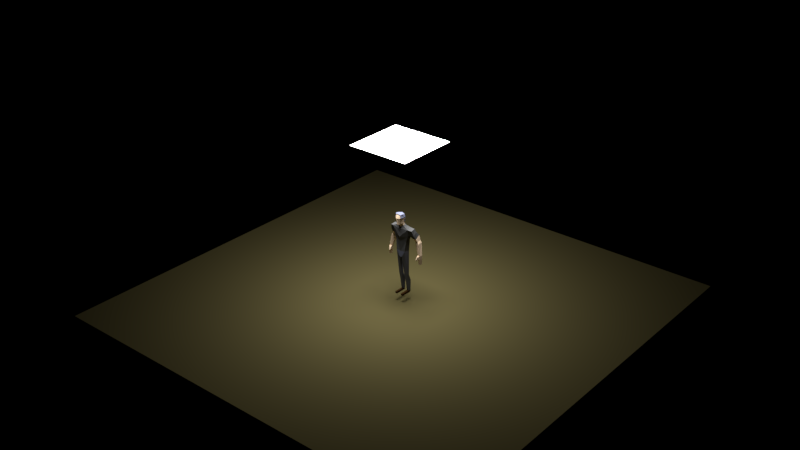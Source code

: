 # Source: Personaje.blend  (saved by Blender 2.77.0; exported with 4.5.12 LTS)
import bpy
from mathutils import Matrix  # noqa: F401  (used for matrix-valued properties, if any)

bpy.ops.wm.read_factory_settings(use_empty=True)
scene = bpy.context.scene
scene.name = 'Scene'

# ---- collections
col_collection_1 = bpy.data.collections.new('Collection 1'); scene.collection.children.link(col_collection_1)
col_collection_2 = bpy.data.collections.new('Collection 2'); scene.collection.children.link(col_collection_2)

# ---- images (referenced by path relative to the original .blend; pixels are not part of the script)
import os
ASSET_DIR = os.environ.get("B2B_ASSET_DIR", "")  # directory of the original .blend (textures are referenced by path, not embedded)
HERE = os.path.dirname(os.path.abspath(__file__))  # packed textures are extracted next to this script under _unpacked/

def load_image(name, relpath, width, height, colorspace="sRGB"):
    """Load a texture the original file referenced (path relative to the .blend, or extracted next to this script)."""
    p = next((c for c in (os.path.join(HERE, relpath), os.path.join(ASSET_DIR, relpath)) if relpath and os.path.exists(c)), "")
    if p:
        img = bpy.data.images.load(p, check_existing=True)
        img.name = name
    else:  # same state as the original file: an image datablock whose file is absent (Cycles renders it pink)
        img = bpy.data.images.new(name, width, height)
        img.source = "FILE"
        img.filepath = "//" + (relpath or name)
    img.colorspace_settings.name = colorspace
    return img
img_personaje_diffuse = load_image('Personaje Diffuse', 'Personaje Diffuse.png', 1024, 1024, 'sRGB')

# ---- materials (node trees are filled in below, after node groups)
mat_piel = bpy.data.materials.new('piel')
mat_piel.alpha_threshold = 0.0
mat_piel.roughness = 0.5
mat_remera = bpy.data.materials.new('remera')
mat_remera.alpha_threshold = 0.0
mat_remera.roughness = 0.5
mat_pantalon = bpy.data.materials.new('Pantalon')
mat_pantalon.alpha_threshold = 0.0
mat_pantalon.roughness = 0.5
mat_zapatos = bpy.data.materials.new('Zapatos')
mat_zapatos.alpha_threshold = 0.0
mat_zapatos.roughness = 0.5
mat_luz = bpy.data.materials.new('Luz')
mat_luz.alpha_threshold = 0.0
mat_luz.roughness = 0.5
mat_piso = bpy.data.materials.new('piso')
mat_piso.alpha_threshold = 0.0
mat_piso.roughness = 0.5

# ---- material node trees
mat_piel.use_nodes = True; mat_piel.node_tree.nodes.clear()
_N = mat_piel.node_tree.nodes; _L = mat_piel.node_tree.links
n0 = _N.new('ShaderNodeOutputMaterial'); n0.name = 'Material Output'; n0.location = (300, 300)
n1 = _N.new('ShaderNodeBsdfDiffuse'); n1.name = 'Diffuse BSDF'; n1.location = (10, 300)
n1.inputs[0].default_value = (0.9551, 0.7199, 0.4971, 1.0)
_L.new(n1.outputs[0], n0.inputs[0])
n0.is_active_output = True
mat_remera.use_nodes = True; mat_remera.node_tree.nodes.clear()
_N = mat_remera.node_tree.nodes; _L = mat_remera.node_tree.links
n0 = _N.new('ShaderNodeOutputMaterial'); n0.name = 'Material Output'; n0.location = (300, 300)
n1 = _N.new('ShaderNodeBsdfDiffuse'); n1.name = 'Diffuse BSDF'; n1.location = (10, 300)
n1.inputs[0].default_value = (0.0985, 0.0985, 0.0985, 1.0)
n2 = _N.new('ShaderNodeTexImage'); n2.name = 'Image Texture'; n2.location = (-246, 458)
n2.width = 140
n2.image = img_personaje_diffuse
_L.new(n1.outputs[0], n0.inputs[0])
n0.is_active_output = True
mat_pantalon.use_nodes = True; mat_pantalon.node_tree.nodes.clear()
_N = mat_pantalon.node_tree.nodes; _L = mat_pantalon.node_tree.links
n0 = _N.new('ShaderNodeOutputMaterial'); n0.name = 'Material Output'; n0.location = (300, 300)
n1 = _N.new('ShaderNodeBsdfDiffuse'); n1.name = 'Diffuse BSDF'; n1.location = (10, 300)
n1.inputs[0].default_value = (0.1825, 0.1944, 0.2738, 1.0)
n2 = _N.new('ShaderNodeTexImage'); n2.name = 'Image Texture'; n2.location = (-246, 458)
n2.width = 140
n2.image = img_personaje_diffuse
_L.new(n1.outputs[0], n0.inputs[0])
n0.is_active_output = True
mat_zapatos.use_nodes = True; mat_zapatos.node_tree.nodes.clear()
_N = mat_zapatos.node_tree.nodes; _L = mat_zapatos.node_tree.links
n0 = _N.new('ShaderNodeOutputMaterial'); n0.name = 'Material Output'; n0.location = (300, 300)
n1 = _N.new('ShaderNodeBsdfDiffuse'); n1.name = 'Diffuse BSDF'; n1.location = (10, 300)
n1.inputs[0].default_value = (0.06681, 0.03109, 0.0103, 1.0)
n2 = _N.new('ShaderNodeTexImage'); n2.name = 'Image Texture'; n2.location = (-415, 418)
n2.width = 140
n2.image = img_personaje_diffuse
_L.new(n1.outputs[0], n0.inputs[0])
n0.is_active_output = True
mat_luz.use_nodes = True; mat_luz.node_tree.nodes.clear()
_N = mat_luz.node_tree.nodes; _L = mat_luz.node_tree.links
n0 = _N.new('ShaderNodeOutputMaterial'); n0.name = 'Material Output'; n0.location = (300, 300)
n1 = _N.new('ShaderNodeEmission'); n1.name = 'Emission'; n1.location = (-49, 298)
n1.inputs[0].default_value = (0.8, 0.8, 0.8, 1.0)
n1.inputs[1].default_value = 28.7
_L.new(n1.outputs[0], n0.inputs[0])
n0.is_active_output = True
mat_piso.use_nodes = True; mat_piso.node_tree.nodes.clear()
_N = mat_piso.node_tree.nodes; _L = mat_piso.node_tree.links
n0 = _N.new('ShaderNodeOutputMaterial'); n0.name = 'Material Output'; n0.location = (300, 300)
n1 = _N.new('ShaderNodeBsdfDiffuse'); n1.name = 'Diffuse BSDF'; n1.location = (10, 300)
n1.inputs[0].default_value = (0.1718, 0.1452, 0.05904, 1.0)
_L.new(n1.outputs[0], n0.inputs[0])
n0.is_active_output = True

# ---- world
world_world = bpy.data.worlds.new('World'); scene.world = world_world
world_world.use_nodes = True; world_world.node_tree.nodes.clear()
_N = world_world.node_tree.nodes; _L = world_world.node_tree.links
n0 = _N.new('ShaderNodeOutputWorld'); n0.name = 'World Output'; n0.location = (300, 300)
n1 = _N.new('ShaderNodeBackground'); n1.name = 'Background'; n1.location = (10, 300)
n1.inputs[0].default_value = (0.05088, 0.05088, 0.05088, 1.0)
n1.inputs[1].default_value = 0.0
_L.new(n1.outputs[0], n0.inputs[0])
n0.is_active_output = True
world_world.color = (0.05088, 0.05088, 0.05088)
world_world.use_sun_shadow = False
world_world.sun_shadow_jitter_overblur = 0.0
world_world.cycles.sampling_method = 'MANUAL'

# ---- meshes
me_cube_030 = bpy.data.meshes.new('Cube.030')
me_cube_030.from_pydata([(0.8064, 0.1569, -0.03199), (0.0, -1.024, -0.05231), (0.0, -0.1772, -1.558), (0.736, 0.7934, -0.07801), (0.0, 0.9539, -0.8949), (0.5783, -0.65, 0.007101), (0.6562, 0.05921, -1.141), (0.0, -0.7513, 0.7899), (0.0, -0.9304, -1.425), (0.3747, -0.4993, -1.335), (0.5333, -0.543, 0.5846), (0.5327, 0.6215, -1.078), (0.0, 0.07198, -2.103), (0.0, 1.18, -1.607), (0.6362, 0.2601, -1.79), (0.5537, 0.8427, -1.743), (0.0, -0.06488, -2.504), (0.0, 1.896, -2.584), (1.856, 0.1324, -2.403), (1.377, 1.552, -2.408), (0.0, 0.1462, -7.599), (0.0, 1.788, -7.469), (1.016, 0.2041, -7.536), (1.308, 1.23, -7.49), (1.655, 0.3564, -4.162), (1.566, 1.648, -3.71), (0.0, 1.824, -3.915), (0.0, -0.2406, -4.246), (2.58, 0.396, -2.567), (2.483, 1.496, -2.434), (1.825, 0.583, -3.811), (1.581, 1.755, -3.574), (2.995, 1.27, -4.564), (3.054, 2.3, -3.921), (2.148, 1.45, -4.77), (2.191, 2.377, -4.135), (3.196, 1.594, -5.154), (3.306, 2.377, -5.025), (2.511, 1.756, -5.368), (2.613, 2.495, -5.242), (3.461, 1.506, -5.635), (3.51, 2.483, -5.485), (2.721, 1.644, -6.122), (2.733, 2.571, -5.98), (3.863, 1.339, -8.071), (4.023, 2.01, -8.061), (3.336, 1.557, -8.094), (3.459, 2.121, -8.122), (1.602, 1.777, -3.594), (2.774, 1.823, -3.25), (1.365, 1.697, -3.758), (2.812, 0.7246, -3.62), (1.556, 1.638, -3.637), (1.565, 1.722, -3.603), (1.403, 0.1954, -2.187), (0.8979, 1.202, -2.103), (0.0, 1.543, -2.123), (0.0, 0.002581, -2.316), (1.281, 0.3746, -5.218), (1.437, 1.334, -5.11), (0.0, 0.02441, -5.281), (0.0, 1.552, -4.814), (0.0, 0.1616, -8.944), (0.286, 0.1887, -8.925), (0.0, 1.378, -8.917), (0.5672, 1.352, -8.894), (1.043, 0.9926, -13.09), (1.135, 1.456, -13.2), (0.284, 0.9851, -13.13), (0.3262, 1.493, -13.18), (0.9749, 1.683, -17.56), (1.002, 2.15, -17.44), (0.5613, 1.676, -17.52), (0.4715, 2.175, -17.43), (1.135, 2.041, -14.71), (0.3262, 2.078, -14.7), (0.9411, 1.249, -14.69), (0.4362, 1.241, -14.75), (1.002, 2.139, -17.15), (0.9306, 1.614, -17.05), (0.5023, 1.606, -17.03), (0.4715, 2.163, -17.14), (0.5613, 1.676, -17.52), (0.9749, 1.683, -17.56), (0.9306, 1.614, -17.05), (0.5023, 1.606, -17.03), (0.5137, -0.3083, -17.47), (0.9273, -0.3009, -17.5), (0.9306, -0.3706, -17.05), (0.5023, -0.3781, -17.03), (3.905, 1.31, -8.737), (4.066, 1.98, -8.745), (3.378, 1.528, -8.76), (3.502, 2.091, -8.806), (3.962, 1.326, -9.986), (4.087, 1.879, -9.986), (3.512, 1.513, -10.01), (3.617, 1.972, -10.04), (3.637, 1.035, -8.228), (3.304, 1.173, -8.238), (3.659, 1.041, -8.824), (3.356, 1.165, -8.834), (3.495, 0.7829, -8.802), (3.279, 0.8704, -8.803), (3.538, 0.861, -9.059), (3.323, 0.9485, -9.06), (0.0, 1.112, 0.03569), (0.0, 0.7356, 0.7924), (0.7225, 0.8754, -0.02189), (0.0, 1.024, -0.7509), (0.8845, 0.243, 0.0764), (0.7426, -0.1363, 0.8382), (0.7909, -0.4918, 0.06657), (0.0, -0.1395, 1.12), (0.0, -0.7534, 0.9239), (0.7031, 0.554, 0.6116), (0.6891, 0.7189, -0.9145), (0.5992, -0.5602, 0.7356), (0.5137, -0.3083, -17.47), (0.9273, -0.3009, -17.5), (0.9306, -0.3706, -17.05), (0.5023, -0.3781, -17.03)], [], [(5, 0, 110, 112), (0, 3, 108, 110), (7, 10, 117, 114), (11, 4, 109, 116), (0, 5, 9, 6), (0, 6, 11, 3), (1, 5, 10, 7), (1, 8, 9, 5), (4, 11, 15, 13), (2, 6, 9, 8), (10, 5, 112, 117), (3, 11, 116, 108), (56, 55, 19, 17), (6, 2, 12, 14), (11, 6, 14, 15), (61, 59, 23, 21), (55, 54, 18, 19), (54, 57, 16, 18), (22, 20, 62, 63), (59, 58, 22, 23), (58, 60, 20, 22), (18, 16, 27, 24), (24, 25, 53, 31, 30), (50, 52, 25), (49, 51, 32, 33), (25, 52, 53), (19, 18, 28, 29), (18, 24, 30, 28), (34, 35, 39, 38), (30, 31, 48, 35, 34), (30, 34, 32, 51), (48, 49, 33, 35), (39, 37, 41, 43), (32, 34, 38, 36), (35, 33, 37, 39), (33, 32, 36, 37), (42, 43, 47, 46), (37, 36, 40, 41), (38, 39, 43, 42), (36, 38, 42, 40), (47, 45, 91, 93), (40, 42, 46, 44), (43, 41, 45, 47), (41, 40, 44, 45), (17, 19, 52, 50, 26), (28, 30, 51), (29, 28, 51, 49), (31, 29, 49, 48), (52, 19, 29, 31, 53), (14, 12, 57, 54), (15, 14, 54, 55), (13, 15, 55, 56), (24, 27, 60, 58), (25, 24, 58, 59), (26, 50, 25, 59, 61), (63, 62, 64, 65), (65, 64, 21, 23), (23, 22, 66, 67), (22, 63, 68, 66), (65, 23, 67, 69), (63, 65, 69, 68), (81, 78, 71, 73), (78, 79, 70, 71), (70, 79, 84, 83), (80, 81, 73, 72), (68, 69, 75, 77), (66, 68, 77, 76), (67, 66, 76, 74), (69, 67, 74, 75), (77, 75, 81, 80), (76, 77, 80, 79), (74, 76, 79, 78), (75, 74, 78, 81), (85, 82, 86, 89), (80, 72, 82, 85), (72, 70, 83, 82), (79, 80, 85, 84), (88, 89, 86, 87), (82, 83, 87, 86), (84, 85, 89, 88), (83, 84, 88, 87), (93, 91, 95, 97), (45, 44, 90, 91), (46, 47, 93, 92), (90, 44, 98, 100), (95, 94, 96, 97), (91, 90, 94, 95), (92, 93, 97, 96), (90, 92, 96, 94), (99, 101, 105, 103), (46, 92, 101, 99), (44, 46, 99, 98), (92, 90, 100, 101), (102, 103, 105, 104), (101, 100, 104, 105), (100, 98, 102, 104), (98, 99, 103, 102), (71, 83, 82, 73), (106, 107, 115, 108), (106, 108, 116, 109), (110, 108, 115, 111), (110, 111, 117, 112), (113, 114, 117, 111), (113, 111, 115, 107), (86, 89, 121, 118), (86, 87, 119, 118), (88, 89, 121, 120), (87, 88, 120, 119), (119, 120, 121, 118)])
me_cube_030.polygons.foreach_set('material_index', [2, 2, 2, 2, 0, 0, 0, 0, 0, 0, 2, 2, 1, 0, 0, 1, 1, 1, 2, 1, 1, 1, 1, 1, 1, 1, 1, 1, 0, 1, 1, 1, 0, 0, 0, 0, 0, 0, 0, 0, 0, 0, 0, 0, 1, 1, 1, 1, 1, 1, 1, 1, 1, 1, 1, 2, 2, 2, 2, 2, 2, 3, 3, 0, 3, 2, 2, 2, 2, 2, 2, 2, 2, 3, 0, 0, 0, 0, 3, 3, 3, 0, 0, 0, 0, 0, 0, 0, 0, 0, 0, 0, 0, 0, 0, 0, 0, 3, 2, 2, 2, 2, 2, 2, 3, 0, 0, 0, 3])
_uv = me_cube_030.uv_layers.new(name='UVMap')
_uv.uv.foreach_set('vector', [0.7768, 0.7643, 0.8295, 0.7976, 0.8286, 0.8094, 0.7856, 0.7829, 0.8295, 0.7976, 0.8656, 0.8297, 0.8659, 0.8364, 0.8286, 0.8094, 0.7068, 0.8216, 0.753, 0.8057, 0.7538, 0.8174, 0.7068, 0.8328, 0.9174, 0.7862, 0.9586, 0.8301, 0.9527, 0.8453, 0.9091, 0.8032, 0.8347, 0.6671, 0.7889, 0.697, 0.7437, 0.6169, 0.7888, 0.5989, 0.8347, 0.6671, 0.7888, 0.5989, 0.8289, 0.5871, 0.8714, 0.6433, 0.7441, 0.7136, 0.7889, 0.697, 0.8074, 0.7332, 0.7787, 0.7639, 0.7441, 0.7136, 0.7068, 0.6285, 0.7437, 0.6169, 0.7889, 0.697, 0.8695, 0.6067, 0.8289, 0.5871, 0.8411, 0.5337, 0.8865, 0.558, 0.7308, 0.5833, 0.7888, 0.5989, 0.7437, 0.6169, 0.7068, 0.6285, 0.753, 0.8057, 0.7768, 0.7643, 0.7856, 0.7829, 0.7538, 0.8174, 0.8656, 0.8297, 0.9174, 0.7862, 0.9091, 0.8032, 0.8659, 0.8364, 0.8904, 0.07017, 0.9195, 0.1293, 0.8974, 0.1729, 0.8515, 0.07899, 0.7888, 0.5989, 0.7308, 0.5833, 0.7174, 0.5474, 0.782, 0.534, 0.8289, 0.5871, 0.7888, 0.5989, 0.782, 0.534, 0.8411, 0.5337, 0.6895, 0.08825, 0.6302, 0.1885, 0.4941, 0.07473, 0.5456, 0.0001931, 0.9195, 0.1293, 0.9889, 0.1476, 0.9998, 0.1774, 0.8974, 0.1729, 0.6182, 0.4577, 0.5319, 0.4577, 0.5303, 0.4457, 0.6436, 0.4405, 0.1854, 0.8223, 0.1297, 0.8331, 0.08872, 0.7396, 0.1085, 0.7199, 0.6302, 0.1885, 0.5692, 0.2343, 0.4429, 0.12, 0.4941, 0.07473, 0.5692, 0.2343, 0.4821, 0.2768, 0.3884, 0.1581, 0.4429, 0.12, 0.6436, 0.4405, 0.5303, 0.4457, 0.5054, 0.3387, 0.6325, 0.2986, 0.6325, 0.2986, 0.778, 0.2401, 0.7926, 0.2427, 0.7971, 0.2442, 0.6628, 0.3201, 0.77, 0.2183, 0.7855, 0.2366, 0.778, 0.2401, 0.9106, 0.2897, 0.9892, 0.3021, 0.9698, 0.3719, 0.8925, 0.3513, 0.778, 0.2401, 0.7855, 0.2366, 0.7926, 0.2427, 0.8974, 0.1729, 0.9998, 0.1774, 0.9963, 0.2291, 0.9299, 0.2358, 0.6436, 0.4405, 0.6325, 0.2986, 0.6628, 0.3201, 0.6771, 0.4409, 0.6423, 0.8878, 0.5565, 0.9386, 0.544, 0.8339, 0.6143, 0.8236, 0.6628, 0.3201, 0.7971, 0.2442, 0.7988, 0.2484, 0.8317, 0.3333, 0.7808, 0.3587, 0.6628, 0.3201, 0.7808, 0.3587, 0.7721, 0.4086, 0.7092, 0.4067, 0.7988, 0.2484, 0.9106, 0.2897, 0.8925, 0.3513, 0.8317, 0.3333, 0.544, 0.8339, 0.48, 0.8397, 0.4787, 0.7998, 0.54, 0.7751, 0.7064, 0.8515, 0.6423, 0.8878, 0.6143, 0.8236, 0.6795, 0.8006, 0.5565, 0.9386, 0.4801, 0.9386, 0.48, 0.8397, 0.544, 0.8339, 0.4801, 0.9386, 0.3884, 0.8941, 0.4106, 0.8398, 0.48, 0.8397, 0.6044, 0.7513, 0.54, 0.7751, 0.5149, 0.6017, 0.5604, 0.5891, 0.48, 0.8397, 0.4106, 0.8398, 0.4014, 0.7913, 0.4787, 0.7998, 0.6143, 0.8236, 0.544, 0.8339, 0.54, 0.7751, 0.6044, 0.7513, 0.6795, 0.8006, 0.6143, 0.8236, 0.6044, 0.7513, 0.6772, 0.7544, 0.5149, 0.6017, 0.4683, 0.5997, 0.4737, 0.5523, 0.5085, 0.5527, 0.6772, 0.7544, 0.6044, 0.7513, 0.5604, 0.5891, 0.6014, 0.5684, 0.54, 0.7751, 0.4787, 0.7998, 0.4683, 0.5997, 0.5149, 0.6017, 0.4787, 0.7998, 0.4014, 0.7913, 0.4127, 0.5893, 0.4683, 0.5997, 0.8515, 0.07899, 0.8974, 0.1729, 0.7855, 0.2366, 0.77, 0.2183, 0.7581, 0.09253, 0.6771, 0.4409, 0.6628, 0.3201, 0.7092, 0.4067, 0.9299, 0.2358, 0.9963, 0.2291, 0.9892, 0.3021, 0.9106, 0.2897, 0.7971, 0.2442, 0.9299, 0.2358, 0.9106, 0.2897, 0.7988, 0.2484, 0.7855, 0.2366, 0.8974, 0.1729, 0.9299, 0.2358, 0.7971, 0.2442, 0.7926, 0.2427, 0.782, 0.534, 0.7174, 0.5474, 0.7068, 0.5362, 0.7924, 0.4581, 0.8411, 0.5337, 0.782, 0.534, 0.7924, 0.4581, 0.8628, 0.4928, 0.8865, 0.558, 0.8411, 0.5337, 0.8628, 0.4928, 0.913, 0.5283, 0.6325, 0.2986, 0.5054, 0.3387, 0.4821, 0.2768, 0.5692, 0.2343, 0.778, 0.2401, 0.6325, 0.2986, 0.5692, 0.2343, 0.6302, 0.1885, 0.7581, 0.09253, 0.77, 0.2183, 0.778, 0.2401, 0.6302, 0.1885, 0.6895, 0.08825, 0.1085, 0.7199, 0.08872, 0.7396, 0.0001931, 0.6943, 0.01518, 0.6621, 0.311, 0.6838, 0.3551, 0.6702, 0.388, 0.7879, 0.2742, 0.8077, 0.2742, 0.8077, 0.1854, 0.8223, 0.16, 0.3504, 0.1953, 0.3328, 0.1854, 0.8223, 0.1085, 0.7199, 0.1054, 0.3501, 0.16, 0.3504, 0.311, 0.6838, 0.2742, 0.8077, 0.1953, 0.3328, 0.2626, 0.3273, 0.1085, 0.7199, 0.01518, 0.6621, 0.06796, 0.3397, 0.1054, 0.3501, 0.08641, 0.0001931, 0.1474, 0.0001931, 0.1213, 0.0197, 0.1081, 0.01701, 0.1474, 0.0001931, 0.1293, 0.04835, 0.1197, 0.02706, 0.1213, 0.0197, 0.1197, 0.02706, 0.1293, 0.04835, 0.1283, 0.04745, 0.1197, 0.02759, 0.09845, 0.0519, 0.08641, 0.0001931, 0.1081, 0.01701, 0.1109, 0.02761, 0.1054, 0.3501, 0.06796, 0.3397, 0.0405, 0.2201, 0.1039, 0.2251, 0.16, 0.3504, 0.1054, 0.3501, 0.1039, 0.2251, 0.1421, 0.2257, 0.1953, 0.3328, 0.16, 0.3504, 0.1421, 0.2257, 0.1978, 0.2082, 0.2626, 0.3273, 0.1953, 0.3328, 0.1978, 0.2082, 0.2569, 0.2014, 0.1039, 0.2251, 0.0405, 0.2201, 0.05815, 0.0386, 0.09845, 0.0519, 0.1421, 0.2257, 0.1039, 0.2251, 0.09845, 0.0519, 0.1293, 0.04835, 0.1978, 0.2082, 0.1421, 0.2257, 0.1293, 0.04835, 0.1683, 0.03265, 0.2569, 0.2014, 0.1978, 0.2082, 0.1683, 0.03265, 0.209, 0.02437, 0.09922, 0.0518, 0.1114, 0.02744, 0.1168, 0.03388, 0.1174, 0.03377, 0.09845, 0.0519, 0.1109, 0.02761, 0.1114, 0.02744, 0.09922, 0.0518, 0.1109, 0.02761, 0.1197, 0.02706, 0.1197, 0.02759, 0.1114, 0.02744, 0.1293, 0.04835, 0.09845, 0.0519, 0.09922, 0.0518, 0.1283, 0.04745, 0.0, 0.0, 0.0, 0.0, 0.0, 0.0, 0.0, 0.0, 0.1114, 0.02744, 0.1197, 0.02759, 0.117, 0.03305, 0.1168, 0.03388, 0.1269, 0.04657, 0.09922, 0.0518, 0.1174, 0.03377, 0.1179, 0.03347, 0.1197, 0.02759, 0.1283, 0.04745, 0.1179, 0.03347, 0.117, 0.03305, 0.5085, 0.5527, 0.4737, 0.5523, 0.489, 0.5037, 0.501, 0.5087, 0.4683, 0.5997, 0.4127, 0.5893, 0.4249, 0.5337, 0.4737, 0.5523, 0.5604, 0.5891, 0.5149, 0.6017, 0.5085, 0.5527, 0.5424, 0.543, 0.5835, 0.5187, 0.6014, 0.5684, 0.5785, 0.556, 0.5706, 0.5421, 0.489, 0.5037, 0.4956, 0.4581, 0.5107, 0.4985, 0.501, 0.5087, 0.4737, 0.5523, 0.4249, 0.5337, 0.4956, 0.4581, 0.489, 0.5037, 0.5424, 0.543, 0.5085, 0.5527, 0.501, 0.5087, 0.5107, 0.4985, 0.5835, 0.5187, 0.5424, 0.543, 0.5107, 0.4985, 0.4956, 0.4581, 0.5688, 0.5625, 0.5629, 0.5476, 0.568, 0.5483, 0.5683, 0.5496, 0.5604, 0.5891, 0.5424, 0.543, 0.5629, 0.5476, 0.5688, 0.5625, 0.6014, 0.5684, 0.5604, 0.5891, 0.5688, 0.5625, 0.5785, 0.556, 0.5424, 0.543, 0.5835, 0.5187, 0.5706, 0.5421, 0.5629, 0.5476, 0.5695, 0.5485, 0.5683, 0.5496, 0.568, 0.5483, 0.5684, 0.5477, 0.5629, 0.5476, 0.5706, 0.5421, 0.5684, 0.5477, 0.568, 0.5483, 0.5706, 0.5421, 0.5785, 0.556, 0.5695, 0.5485, 0.5684, 0.5477, 0.5785, 0.556, 0.5688, 0.5625, 0.5683, 0.5496, 0.5695, 0.5485, 0.1213, 0.0197, 0.1194, 0.0272, 0.1111, 0.02709, 0.1081, 0.01701, 0.8934, 0.8934, 0.8186, 0.9104, 0.8204, 0.8537, 0.8659, 0.8364, 0.8934, 0.8934, 0.8659, 0.8364, 0.9091, 0.8032, 0.9527, 0.8453, 0.8286, 0.8094, 0.8659, 0.8364, 0.8204, 0.8537, 0.7788, 0.8346, 0.8286, 0.8094, 0.7788, 0.8346, 0.7538, 0.8174, 0.7856, 0.7829, 0.7409, 0.8819, 0.7068, 0.8328, 0.7538, 0.8174, 0.7788, 0.8346, 0.7409, 0.8819, 0.7788, 0.8346, 0.8204, 0.8537, 0.8186, 0.9104, 0.1168, 0.03388, 0.1174, 0.03377, 0.1175, 0.03384, 0.1169, 0.03386, 0.1168, 0.03388, 0.117, 0.03305, 0.117, 0.03303, 0.1169, 0.03386, 0.1179, 0.03347, 0.1174, 0.03377, 0.1175, 0.03384, 0.1178, 0.03344, 0.117, 0.03305, 0.1179, 0.03347, 0.1178, 0.03344, 0.117, 0.03303, 0.117, 0.03303, 0.1178, 0.03344, 0.1175, 0.03384, 0.1169, 0.03386])
me_cube_030.materials.append(mat_piel)
me_cube_030.materials.append(mat_remera)
me_cube_030.materials.append(mat_pantalon)
me_cube_030.materials.append(mat_zapatos)
me_cube_030.use_remesh_preserve_volume = False
me_cube_030.use_remesh_preserve_attributes = False
me_cube_030.use_mirror_vertex_groups = False
me_cube_030.update()
me_plane_001 = bpy.data.meshes.new('Plane.001')
me_plane_001.from_pydata([(-1.0, -1.0, 0.0), (1.0, -1.0, 0.0), (-1.0, 1.0, 0.0), (1.0, 1.0, 0.0)], [], [(0, 1, 3, 2)])
me_plane_001.materials.append(mat_luz)
me_plane_001.use_remesh_preserve_volume = False
me_plane_001.use_remesh_preserve_attributes = False
me_plane_001.use_mirror_vertex_groups = False
me_plane_001.update()
me_plane = bpy.data.meshes.new('Plane')
me_plane.from_pydata([(-1.0, -1.0, 0.0), (1.0, -1.0, 0.0), (-1.0, 1.0, 0.0), (1.0, 1.0, 0.0)], [], [(0, 1, 3, 2)])
me_plane.materials.append(mat_piso)
me_plane.use_remesh_preserve_volume = False
me_plane.use_remesh_preserve_attributes = False
me_plane.use_mirror_vertex_groups = False
me_plane.update()
arm_armature = bpy.data.armatures.new('Armature')  # bones are not reproduced

# ---- objects
ob_personaje = bpy.data.objects.new('Personaje', arm_armature)
ob_probale = bpy.data.objects.new('Probale', me_cube_030)
ob_plane_001 = bpy.data.objects.new('Plane.001', me_plane_001)
ob_plane = bpy.data.objects.new('Plane', me_plane)

# ---- transforms, parenting, visibility, modifiers, constraints
ob_personaje.location = (0.0, 0.0, 0.0)
ob_personaje.scale = (1.363, 1.363, 1.363)
ob_personaje.show_in_front = True
ob_personaje.lineart.crease_threshold = 0.0
ob_probale.parent = ob_personaje
ob_probale.matrix_parent_inverse = Matrix(((0.3494, 0.0, 0.0, 0.0), (0.0, 0.3494, 0.0, 0.0), (0.0, 0.0, 0.3494, 0.1896), (0.0, 0.0, 0.0, 1.0)))
ob_probale.location = (0.0, 0.0, 5.45)
ob_probale.scale = (0.3133, 0.3133, 0.3133)
ob_probale.lineart.crease_threshold = 0.0
_vg = ob_probale.vertex_groups.new(name='1')
_vg.add([12, 13, 14, 15, 16, 17, 18, 19, 20, 21, 22, 23, 24, 25, 26, 27, 28, 29, 30, 31, 32, 33, 34, 35, 48, 49, 50, 51, 52, 53, 54, 55, 56, 57, 58, 59, 60, 61], 1.0, 'REPLACE')
_vg = ob_probale.vertex_groups.new(name='Group')
_vg.add([20, 21, 22, 23, 62, 63, 64, 65, 66, 67, 68, 69, 74, 75, 76, 77, 78, 79, 80, 81], 1.0, 'REPLACE')
_vg = ob_probale.vertex_groups.new(name='Group.001')
_vg.add([0, 3, 4, 5, 7, 10, 11, 106, 107, 108, 109, 110, 111, 112, 113, 114, 115, 116, 117], 1.0, 'REPLACE')
_vg = ob_probale.vertex_groups.new(name='hips')
for _i, _w in zip([20, 21, 22, 23, 60, 62, 63, 64, 65], [0.8383, 0.0167, 0.179, 0.02645, 0.01012, 0.8159, 0.6817, 0.4813, 0.06062]): _vg.add([_i], _w, 'REPLACE')
_vg = ob_probale.vertex_groups.new(name='spine')
for _i, _w in zip([20, 21, 22, 23, 24, 27, 30, 58, 59, 60, 61, 64], [0.0249, 0.6735, 0.005318, 0.04456, 0.1211, 0.14, 0.03029, 0.6411, 0.1819, 0.8651, 0.07117, 0.05357]): _vg.add([_i], _w, 'REPLACE')
_vg = ob_probale.vertex_groups.new(name='chest')
for _i, _w in zip([4, 12, 13, 14, 15, 16, 17, 18, 19, 21, 24, 25, 26, 27, 30, 31, 48, 50, 52, 53, 54, 55, 56, 57, 58, 59, 60, 61, 109], [0.04145, 0.3173, 0.1568, 0.0782, 0.04439, 0.8205, 0.6263, 0.01263, 0.04248, 0.06464, 0.1202, 0.1149, 0.7492, 0.7829, 0.05053, 0.06744, 0.06237, 0.1677, 0.1057, 0.07903, 0.1001, 0.09673, 0.5139, 0.6742, 0.1619, 0.5999, 0.08493, 0.8374, 0.02038]): _vg.add([_i], _w, 'REPLACE')
_vg = ob_probale.vertex_groups.new(name='neck')
for _i, _w in zip([0, 2, 3, 4, 6, 8, 9, 11, 12, 13, 14, 15, 16, 17, 18, 19, 54, 55, 56, 57, 106, 108, 109, 116], [0.001435, 0.4829, 0.04979, 0.1976, 0.1289, 0.05603, 0.0675, 0.1807, 0.5564, 0.5769, 0.6872, 0.712, 0.1051, 0.1033, 0.04728, 0.03108, 0.141, 0.2034, 0.2171, 0.2443, 0.06338, 0.04281, 0.1582, 0.1548]): _vg.add([_i], _w, 'REPLACE')
_vg = ob_probale.vertex_groups.new(name='head')
for _i, _w in zip([0, 1, 2, 3, 4, 5, 6, 7, 8, 9, 10, 11, 12, 13, 14, 15, 17, 54, 55, 56, 57, 106, 107, 108, 109, 110, 111, 112, 113, 114, 115, 116, 117], [0.9689, 0.9888, 0.4993, 0.9354, 0.726, 0.99, 0.8542, 0.9978, 0.9408, 0.9283, 0.9963, 0.7714, 0.09663, 0.1774, 0.1305, 0.1072, 0.006981, 0.002523, 0.01889, 0.06094, 0.03581, 0.913, 0.9748, 0.9395, 0.7819, 0.9735, 0.9938, 0.9892, 0.9998, 0.9983, 0.9803, 0.8022, 0.997]): _vg.add([_i], _w, 'REPLACE')
_vg = ob_probale.vertex_groups.new(name='shoulder.L')
for _i, _w in zip([4, 11, 12, 13, 14, 15, 16, 17, 18, 19, 24, 25, 26, 27, 28, 29, 30, 31, 34, 35, 48, 49, 50, 51, 52, 53, 54, 55, 56, 57, 58, 59, 61], [0.008663, 0.00834, 0.0006687, 0.08465, 0.1004, 0.1301, 0.03405, 0.2184, 0.8714, 0.8671, 0.661, 0.6615, 0.1586, 0.05061, 0.8512, 0.865, 0.7364, 0.5925, 0.05286, 0.09172, 0.5493, 0.1191, 0.6634, 0.1405, 0.6357, 0.61, 0.7102, 0.6502, 0.1957, 0.01017, 0.11, 0.1141, 0.05389]): _vg.add([_i], _w, 'REPLACE')
_vg = ob_probale.vertex_groups.new(name='upper_arm.L')
for _i, _w in zip([18, 19, 24, 25, 26, 28, 29, 30, 31, 32, 33, 34, 35, 36, 37, 38, 39, 40, 41, 42, 43, 48, 49, 50, 51, 52, 53], [0.01867, 0.02428, 0.07751, 0.2072, 0.008301, 0.1219, 0.1217, 0.1611, 0.3264, 0.9834, 0.963, 0.9305, 0.8829, 0.9124, 0.8547, 0.9116, 0.8736, 0.08318, 0.1487, 0.04252, 0.09994, 0.3753, 0.8729, 0.1378, 0.8472, 0.239, 0.296]): _vg.add([_i], _w, 'REPLACE')
_vg = ob_probale.vertex_groups.new(name='forearm.L')
for _i, _w in zip([36, 37, 38, 39, 40, 41, 42, 43], [0.08499, 0.1413, 0.08055, 0.1157, 0.9003, 0.8422, 0.9229, 0.8677]): _vg.add([_i], _w, 'REPLACE')
_vg = ob_probale.vertex_groups.new(name='hand.L')
for _i, _w in zip([42, 43, 44, 45, 46, 47, 91, 92, 93, 98, 99], [0.00736, 0.01141, 0.9209, 0.9574, 0.9045, 0.9479, 0.02626, 0.1247, 0.7273, 0.1695, 0.1887]): _vg.add([_i], _w, 'REPLACE')
_vg = ob_probale.vertex_groups.new(name='palm.01.L')
for _i, _w in zip([90, 92, 98, 100, 104], [0.8839, 0.06987, 0.03209, 0.07773, 0.004166]): _vg.add([_i], _w, 'REPLACE')
_vg = ob_probale.vertex_groups.new(name='f_index.01.L')
_vg = ob_probale.vertex_groups.new(name='f_index.02.L')
for _i, _w in zip([94, 95], [0.4558, 0.03586]): _vg.add([_i], _w, 'REPLACE')
_vg = ob_probale.vertex_groups.new(name='f_index.03.L')
for _i, _w in zip([94, 95, 96, 97], [0.4964, 0.05505, 0.9122, 0.03004]): _vg.add([_i], _w, 'REPLACE')
_vg = ob_probale.vertex_groups.new(name='thumb.01.L')
_vg = ob_probale.vertex_groups.new(name='thumb.02.L')
for _i, _w in zip([44, 46, 92, 93, 98, 99, 100, 101, 103], [0.02445, 0.06499, 0.6689, 0.08779, 0.6808, 0.6568, 0.01022, 0.1165, 0.01864]): _vg.add([_i], _w, 'REPLACE')
_vg = ob_probale.vertex_groups.new(name='thumb.03.L')
for _i, _w in zip([90, 92, 98, 99, 100, 101, 102, 103, 104, 105], [0.01001, 0.09206, 0.1041, 0.1399, 0.8814, 0.8553, 0.9718, 0.9537, 1.001, 1.076]): _vg.add([_i], _w, 'REPLACE')
_vg = ob_probale.vertex_groups.new(name='palm.02.L')
_vg = ob_probale.vertex_groups.new(name='f_middle.01.L')
_vg = ob_probale.vertex_groups.new(name='f_middle.02.L')
_vg = ob_probale.vertex_groups.new(name='f_middle.03.L')
_vg = ob_probale.vertex_groups.new(name='palm.03.L')
_vg = ob_probale.vertex_groups.new(name='f_ring.01.L')
_vg = ob_probale.vertex_groups.new(name='f_ring.02.L')
for _i, _w in zip([94, 95, 97], [0.008005, 0.7648, 0.01062]): _vg.add([_i], _w, 'REPLACE')
_vg = ob_probale.vertex_groups.new(name='f_ring.03.L')
for _i, _w in zip([93, 95, 96, 97], [0.01294, 0.104, 0.04551, 0.917]): _vg.add([_i], _w, 'REPLACE')
_vg = ob_probale.vertex_groups.new(name='palm.04.L')
for _i, _w in zip([45, 90, 91, 93, 95], [0.001803, 0.009378, 0.9254, 0.1184, 0.004811]): _vg.add([_i], _w, 'REPLACE')
_vg = ob_probale.vertex_groups.new(name='f_pinky.01.L')
_vg = ob_probale.vertex_groups.new(name='f_pinky.02.L')
_vg = ob_probale.vertex_groups.new(name='f_pinky.03.L')
_vg = ob_probale.vertex_groups.new(name='shoulder.R')
_vg = ob_probale.vertex_groups.new(name='upper_arm.R')
_vg = ob_probale.vertex_groups.new(name='forearm.R')
_vg = ob_probale.vertex_groups.new(name='hand.R')
_vg = ob_probale.vertex_groups.new(name='palm.01.R')
_vg = ob_probale.vertex_groups.new(name='f_index.01.R')
_vg = ob_probale.vertex_groups.new(name='f_index.02.R')
_vg = ob_probale.vertex_groups.new(name='f_index.03.R')
_vg = ob_probale.vertex_groups.new(name='thumb.01.R')
_vg = ob_probale.vertex_groups.new(name='thumb.02.R')
_vg = ob_probale.vertex_groups.new(name='thumb.03.R')
_vg = ob_probale.vertex_groups.new(name='palm.02.R')
_vg = ob_probale.vertex_groups.new(name='f_middle.01.R')
_vg = ob_probale.vertex_groups.new(name='f_middle.02.R')
_vg = ob_probale.vertex_groups.new(name='f_middle.03.R')
_vg = ob_probale.vertex_groups.new(name='palm.03.R')
_vg = ob_probale.vertex_groups.new(name='f_ring.01.R')
_vg = ob_probale.vertex_groups.new(name='f_ring.02.R')
_vg = ob_probale.vertex_groups.new(name='f_ring.03.R')
_vg = ob_probale.vertex_groups.new(name='palm.04.R')
_vg = ob_probale.vertex_groups.new(name='f_pinky.01.R')
_vg = ob_probale.vertex_groups.new(name='f_pinky.02.R')
_vg = ob_probale.vertex_groups.new(name='f_pinky.03.R')
_vg = ob_probale.vertex_groups.new(name='thigh.L')
for _i, _w in zip([20, 21, 22, 23, 58, 59, 62, 63, 64, 65, 66, 67, 68, 69, 75], [0.1213, 0.2225, 0.7866, 0.8916, 0.06717, 0.07557, 0.1747, 0.3082, 0.4585, 0.9252, 0.9936, 0.9872, 0.9656, 0.9819, 0.001803]): _vg.add([_i], _w, 'REPLACE')
_vg = ob_probale.vertex_groups.new(name='shin.L')
for _i, _w in zip([74, 75, 76, 77], [0.9592, 0.954, 0.9817, 0.9733]): _vg.add([_i], _w, 'REPLACE')
_vg = ob_probale.vertex_groups.new(name='foot.L')
for _i, _w in zip([78, 79, 80, 81, 84, 85], [0.06801, 0.9779, 0.8948, 0.0925, 0.956, 0.9191]): _vg.add([_i], _w, 'REPLACE')
_vg = ob_probale.vertex_groups.new(name='toe.L')
for _i, _w in zip([86, 87, 88, 89, 118, 119, 120, 121], [0.986, 0.9906, 0.9885, 0.9853, 0.986, 0.9906, 0.9885, 0.9853]): _vg.add([_i], _w, 'REPLACE')
_vg = ob_probale.vertex_groups.new(name='heel.L')
for _i, _w in zip([71, 72, 73, 78, 80, 81], [0.7752, 0.0002211, 0.7775, 0.9157, 0.07481, 0.8841]): _vg.add([_i], _w, 'REPLACE')
_vg = ob_probale.vertex_groups.new(name='heel.02.L')
for _i, _w in zip([70, 71, 72, 73, 82, 83, 84, 85], [0.9732, 0.2082, 0.9594, 0.2054, 0.9729, 0.9942, 0.0265, 0.06903]): _vg.add([_i], _w, 'REPLACE')
_vg = ob_probale.vertex_groups.new(name='thigh.R')
_vg = ob_probale.vertex_groups.new(name='shin.R')
_vg = ob_probale.vertex_groups.new(name='foot.R')
_vg = ob_probale.vertex_groups.new(name='toe.R')
_vg = ob_probale.vertex_groups.new(name='heel.R')
_vg = ob_probale.vertex_groups.new(name='heel.02.R')
_vg = ob_probale.vertex_groups.new(name='zapatos')
_vg.add([70, 71, 72, 73, 78, 79, 80, 81, 82, 83, 84, 85, 86, 87, 88, 89, 118, 119, 120, 121], 1.0, 'REPLACE')
_m = ob_probale.modifiers.new('Mirror', 'MIRROR')
_m.use_clip = True
_m = ob_probale.modifiers.new('Armature', 'ARMATURE')
_m.object = ob_personaje
ob_plane_001.location = (0.0, 0.0, 5.173)
ob_plane_001.lineart.crease_threshold = 0.0
ob_plane.location = (0.0, 0.0, 0.0)
ob_plane.scale = (-6.852, -6.852, -6.852)
ob_plane.lineart.crease_threshold = 0.0

# ---- collection membership
col_collection_1.objects.link(ob_personaje)
col_collection_1.objects.link(ob_probale)
col_collection_2.objects.link(ob_plane_001)
col_collection_2.objects.link(ob_plane)

# ---- scene / render settings (as saved in the file)
scene.frame_start = 1; scene.frame_end = 250; scene.frame_set(0)
scene.render.engine = 'CYCLES'
scene.render.resolution_percentage = 50
scene.render.dither_intensity = 0.0
scene.cycles.use_denoising = False
scene.cycles.samples = 128
scene.cycles.sampling_pattern = 'TABULATED_SOBOL'
scene.cycles.light_sampling_threshold = 0.0
scene.cycles.use_adaptive_sampling = False
scene.cycles.use_light_tree = False
scene.cycles.blur_glossy = 0.0
scene.cycles.sample_clamp_indirect = 0.0
scene.view_settings.view_transform = 'Standard'
bpy.context.view_layer.update()

# ---- added for rendering (the .blend has no active camera): camera
cam_auto = bpy.data.cameras.new('AutoCamera')
cam_auto.lens = 50.0
cam_auto.sensor_width = 36.0
cam_auto.clip_end = 1000.0
ob_auto_camera = bpy.data.objects.new('AutoCamera', cam_auto)
scene.collection.objects.link(ob_auto_camera)
ob_auto_camera.location = (18.5586, -22.2704, 17.4333)
ob_auto_camera.rotation_euler = (1.09748, -7.21219e-08, 0.694738)
scene.camera = ob_auto_camera
bpy.context.view_layer.update()
